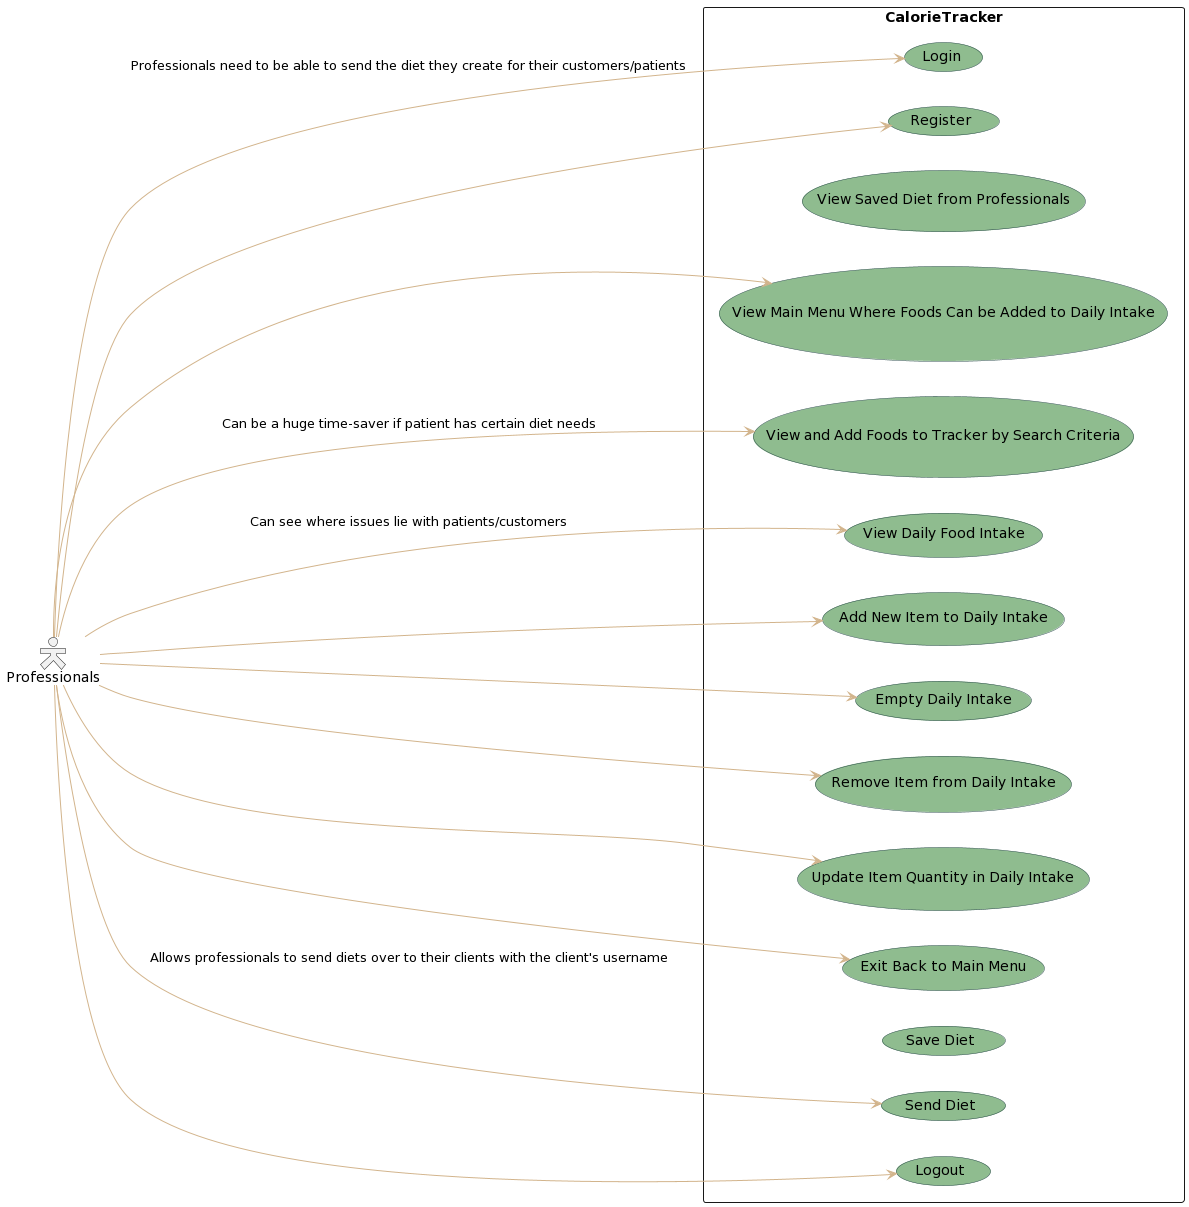

The diagram above was rendered by PlantUML. Its source (embedded in the PNG):
@startuml
skinparam actorStyle Hollow 
skinparam usecase {
BackgroundColor DarkSeaGreen
BorderColor DarkSlateGray

BackgroundColor<< Main >> YellowGreen 
BorderColor<< Main >> YellowGreen 

ArrowColor tan 
ActorBorderColor black
ActorFontName Courier

ActorBackgroundColor<< Human >> Black
}
left to right direction
actor Professionals
rectangle CalorieTracker {
  (Login)
  (Register)
  (View Saved Diet from Professionals)
  (View Main Menu Where Foods Can be Added to Daily Intake)
  (View and Add Foods to Tracker by Search Criteria)
  (View Daily Food Intake)
  (Add New Item to Daily Intake)
  (Empty Daily Intake)
  (Remove Item from Daily Intake)
  (Update Item Quantity in Daily Intake)
  (Exit Back to Main Menu)
  (Save Diet)
  (Send Diet)
  (Logout)
}
Professionals --> (Login) : Professionals need to be able to send the diet they create for their customers/patients
Professionals --> (Register)
Professionals --> (View Main Menu Where Foods Can be Added to Daily Intake)
Professionals --> (View and Add Foods to Tracker by Search Criteria) : Can be a huge time-saver if patient has certain diet needs
Professionals --> (View Daily Food Intake) : Can see where issues lie with patients/customers
Professionals --> (Add New Item to Daily Intake)
Professionals --> (Empty Daily Intake)
Professionals --> (Remove Item from Daily Intake)
Professionals --> (Update Item Quantity in Daily Intake)
Professionals --> (Exit Back to Main Menu)
Professionals --> (Send Diet) : Allows professionals to send diets over to their clients with the client's username
Professionals --> (Logout)
@enduml